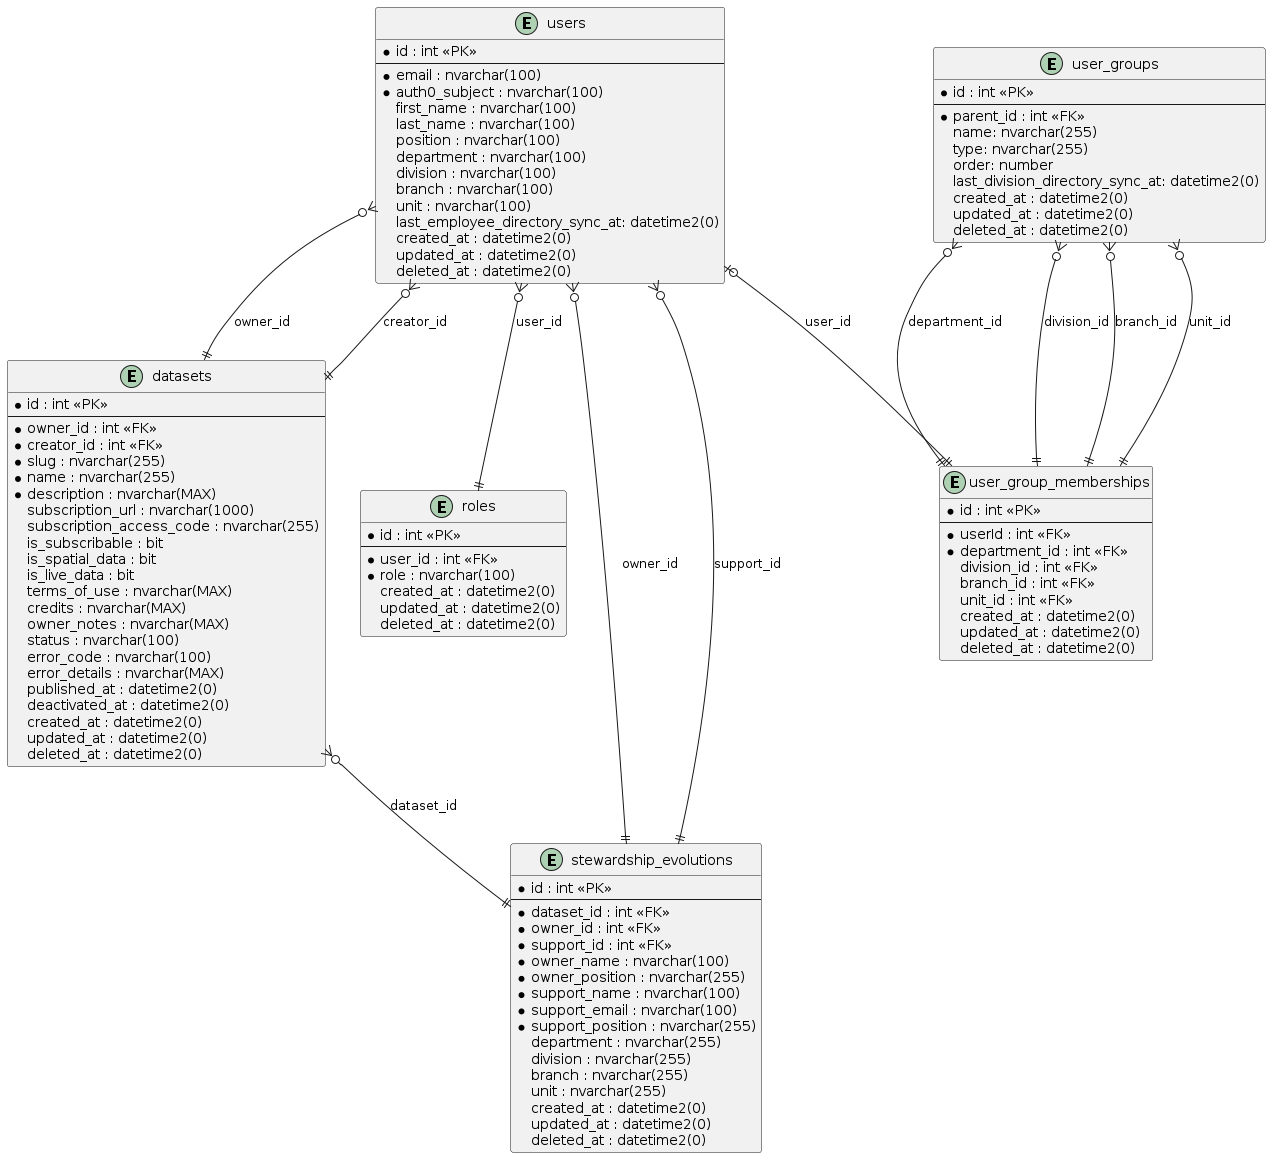

The diagram above was rendered by PlantUML. Its source (embedded in the PNG):
@startuml Entity Relationship Diagrams
entity "datasets" {
  * id : int <<PK>>
  --
  * owner_id : int <<FK>>
  * creator_id : int <<FK>>
  * slug : nvarchar(255)
  * name : nvarchar(255)
  * description : nvarchar(MAX)
  subscription_url : nvarchar(1000)
  subscription_access_code : nvarchar(255)
  is_subscribable : bit
  is_spatial_data : bit
  is_live_data : bit
  terms_of_use : nvarchar(MAX)
  credits : nvarchar(MAX)
  owner_notes : nvarchar(MAX)
  status : nvarchar(100)
  error_code : nvarchar(100)
  error_details : nvarchar(MAX)
  published_at : datetime2(0)
  deactivated_at : datetime2(0)
  created_at : datetime2(0)
  updated_at : datetime2(0)
  deleted_at : datetime2(0)
}

entity "roles" {
  * id : int <<PK>>
  --
  * user_id : int <<FK>>
  * role : nvarchar(100)
  created_at : datetime2(0)
  updated_at : datetime2(0)
  deleted_at : datetime2(0)
}

entity "stewardship_evolutions" {
  * id : int <<PK>>
  --
  * dataset_id : int <<FK>>
  * owner_id : int <<FK>>
  * support_id : int <<FK>>
  * owner_name : nvarchar(100)
  * owner_position : nvarchar(255)
  * support_name : nvarchar(100)
  * support_email : nvarchar(100)
  * support_position : nvarchar(255)
  department : nvarchar(255)
  division : nvarchar(255)
  branch : nvarchar(255)
  unit : nvarchar(255)
  created_at : datetime2(0)
  updated_at : datetime2(0)
  deleted_at : datetime2(0)
}

entity "users" {
  * id : int <<PK>>
  --
  * email : nvarchar(100)
  * auth0_subject : nvarchar(100)
  first_name : nvarchar(100)
  last_name : nvarchar(100)
  position : nvarchar(100)
  department : nvarchar(100)
  division : nvarchar(100)
  branch : nvarchar(100)
  unit : nvarchar(100)
  last_employee_directory_sync_at: datetime2(0)
  created_at : datetime2(0)
  updated_at : datetime2(0)
  deleted_at : datetime2(0)
}

entity "user_groups" {
  * id : int <<PK>>
  --
  * parent_id : int <<FK>>
  name: nvarchar(255)
  type: nvarchar(255)
  order: number
  last_division_directory_sync_at: datetime2(0)
  created_at : datetime2(0)
  updated_at : datetime2(0)
  deleted_at : datetime2(0)
}

entity "user_group_memberships" {
  * id : int <<PK>>
  --
  * userId : int <<FK>>
  * department_id : int <<FK>>
  division_id : int <<FK>>
  branch_id : int <<FK>>
  unit_id : int <<FK>>
  created_at : datetime2(0)
  updated_at : datetime2(0)
  deleted_at : datetime2(0)
}

' Define relationships
users }o--|| roles : user_id
users }o--|| datasets : owner_id
users }o--|| datasets : creator_id
datasets }o--|| stewardship_evolutions : dataset_id
users }o--|| stewardship_evolutions : owner_id
users }o--|| stewardship_evolutions : support_id
users |o--|| user_group_memberships : user_id
user_groups }o--|| user_group_memberships : department_id
user_groups }o--|| user_group_memberships : division_id
user_groups }o--|| user_group_memberships : branch_id
user_groups }o--|| user_group_memberships : unit_id
@enduml